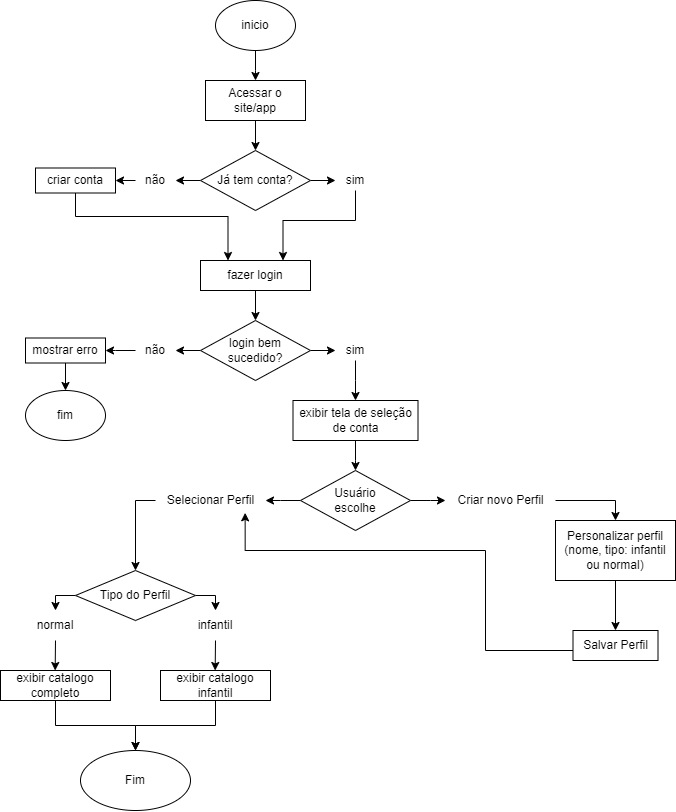

The diagram above was exported from draw.io. Its source (the exported page's mxGraphModel, read from the mxfile embedded in the PNG):
<mxGraphModel dx="1453" dy="732" grid="1" gridSize="10" guides="1" tooltips="1" connect="1" arrows="1" fold="1" page="1" pageScale="1" pageWidth="827" pageHeight="1169" math="0" shadow="0">
  <root>
    <mxCell id="0" />
    <mxCell id="1" parent="0" />
    <mxCell id="5FUtWs4meeUy_K9YJKYC-4" value="" style="edgeStyle=orthogonalEdgeStyle;rounded=0;orthogonalLoop=1;jettySize=auto;html=1;" parent="1" source="5FUtWs4meeUy_K9YJKYC-2" edge="1">
      <mxGeometry relative="1" as="geometry">
        <mxPoint x="320" y="90" as="targetPoint" />
      </mxGeometry>
    </mxCell>
    <mxCell id="5FUtWs4meeUy_K9YJKYC-2" value="inicio" style="ellipse;whiteSpace=wrap;html=1;" parent="1" vertex="1">
      <mxGeometry x="280" y="10" width="80" height="50" as="geometry" />
    </mxCell>
    <mxCell id="5FUtWs4meeUy_K9YJKYC-5" style="edgeStyle=orthogonalEdgeStyle;rounded=0;orthogonalLoop=1;jettySize=auto;html=1;" parent="1" source="5FUtWs4meeUy_K9YJKYC-3" target="5FUtWs4meeUy_K9YJKYC-6" edge="1">
      <mxGeometry relative="1" as="geometry">
        <mxPoint x="320" y="160" as="targetPoint" />
      </mxGeometry>
    </mxCell>
    <mxCell id="5FUtWs4meeUy_K9YJKYC-3" value="Acessar o site/app" style="whiteSpace=wrap;html=1;" parent="1" vertex="1">
      <mxGeometry x="270" y="90" width="100" height="40" as="geometry" />
    </mxCell>
    <mxCell id="5FUtWs4meeUy_K9YJKYC-7" style="edgeStyle=orthogonalEdgeStyle;rounded=0;orthogonalLoop=1;jettySize=auto;html=1;exitX=0;exitY=0.5;exitDx=0;exitDy=0;" parent="1" source="5FUtWs4meeUy_K9YJKYC-6" edge="1">
      <mxGeometry relative="1" as="geometry">
        <mxPoint x="240" y="190" as="targetPoint" />
        <Array as="points">
          <mxPoint x="240" y="190" />
        </Array>
      </mxGeometry>
    </mxCell>
    <mxCell id="5FUtWs4meeUy_K9YJKYC-8" style="edgeStyle=orthogonalEdgeStyle;rounded=0;orthogonalLoop=1;jettySize=auto;html=1;exitX=1;exitY=0.5;exitDx=0;exitDy=0;" parent="1" source="5FUtWs4meeUy_K9YJKYC-6" edge="1">
      <mxGeometry relative="1" as="geometry">
        <mxPoint x="400" y="190" as="targetPoint" />
      </mxGeometry>
    </mxCell>
    <mxCell id="5FUtWs4meeUy_K9YJKYC-6" value="Já tem conta?" style="rhombus;whiteSpace=wrap;html=1;" parent="1" vertex="1">
      <mxGeometry x="265" y="160" width="110" height="60" as="geometry" />
    </mxCell>
    <mxCell id="5FUtWs4meeUy_K9YJKYC-15" style="edgeStyle=orthogonalEdgeStyle;rounded=0;orthogonalLoop=1;jettySize=auto;html=1;entryX=0.75;entryY=0;entryDx=0;entryDy=0;" parent="1" source="5FUtWs4meeUy_K9YJKYC-9" target="5FUtWs4meeUy_K9YJKYC-14" edge="1">
      <mxGeometry relative="1" as="geometry">
        <mxPoint x="350" y="230" as="targetPoint" />
        <Array as="points">
          <mxPoint x="420" y="230" />
          <mxPoint x="348" y="230" />
        </Array>
      </mxGeometry>
    </mxCell>
    <mxCell id="5FUtWs4meeUy_K9YJKYC-9" value="sim" style="text;strokeColor=none;align=center;fillColor=none;html=1;verticalAlign=middle;whiteSpace=wrap;rounded=0;" parent="1" vertex="1">
      <mxGeometry x="400" y="180" width="40" height="20" as="geometry" />
    </mxCell>
    <mxCell id="5FUtWs4meeUy_K9YJKYC-11" style="edgeStyle=orthogonalEdgeStyle;rounded=0;orthogonalLoop=1;jettySize=auto;html=1;" parent="1" source="5FUtWs4meeUy_K9YJKYC-10" edge="1">
      <mxGeometry relative="1" as="geometry">
        <mxPoint x="180" y="190" as="targetPoint" />
      </mxGeometry>
    </mxCell>
    <mxCell id="5FUtWs4meeUy_K9YJKYC-10" value="&lt;font style=&quot;vertical-align: inherit;&quot;&gt;&lt;font style=&quot;vertical-align: inherit;&quot;&gt;não&lt;/font&gt;&lt;/font&gt;" style="text;strokeColor=none;align=center;fillColor=none;html=1;verticalAlign=middle;whiteSpace=wrap;rounded=0;" parent="1" vertex="1">
      <mxGeometry x="200" y="180" width="40" height="20" as="geometry" />
    </mxCell>
    <mxCell id="5FUtWs4meeUy_K9YJKYC-16" style="edgeStyle=orthogonalEdgeStyle;rounded=0;orthogonalLoop=1;jettySize=auto;html=1;entryX=0.25;entryY=0;entryDx=0;entryDy=0;" parent="1" source="5FUtWs4meeUy_K9YJKYC-13" target="5FUtWs4meeUy_K9YJKYC-14" edge="1">
      <mxGeometry relative="1" as="geometry">
        <mxPoint x="270" y="226" as="targetPoint" />
        <Array as="points">
          <mxPoint x="140" y="226" />
          <mxPoint x="293" y="226" />
        </Array>
      </mxGeometry>
    </mxCell>
    <mxCell id="5FUtWs4meeUy_K9YJKYC-13" value="criar conta" style="rounded=0;whiteSpace=wrap;html=1;" parent="1" vertex="1">
      <mxGeometry x="100" y="177.5" width="80" height="25" as="geometry" />
    </mxCell>
    <mxCell id="t271BonKMp2xQ6SB4v3t-1" style="edgeStyle=orthogonalEdgeStyle;rounded=0;orthogonalLoop=1;jettySize=auto;html=1;" parent="1" source="5FUtWs4meeUy_K9YJKYC-14" target="t271BonKMp2xQ6SB4v3t-2" edge="1">
      <mxGeometry relative="1" as="geometry">
        <mxPoint x="320" y="330" as="targetPoint" />
      </mxGeometry>
    </mxCell>
    <mxCell id="5FUtWs4meeUy_K9YJKYC-14" value="fazer login" style="rounded=0;whiteSpace=wrap;html=1;" parent="1" vertex="1">
      <mxGeometry x="265" y="270" width="110" height="30" as="geometry" />
    </mxCell>
    <mxCell id="t271BonKMp2xQ6SB4v3t-4" style="edgeStyle=orthogonalEdgeStyle;rounded=0;orthogonalLoop=1;jettySize=auto;html=1;exitX=0;exitY=0.5;exitDx=0;exitDy=0;" parent="1" source="t271BonKMp2xQ6SB4v3t-2" edge="1">
      <mxGeometry relative="1" as="geometry">
        <mxPoint x="240" y="360" as="targetPoint" />
      </mxGeometry>
    </mxCell>
    <mxCell id="t271BonKMp2xQ6SB4v3t-5" style="edgeStyle=orthogonalEdgeStyle;rounded=0;orthogonalLoop=1;jettySize=auto;html=1;" parent="1" source="t271BonKMp2xQ6SB4v3t-2" edge="1">
      <mxGeometry relative="1" as="geometry">
        <mxPoint x="400" y="360" as="targetPoint" />
      </mxGeometry>
    </mxCell>
    <mxCell id="t271BonKMp2xQ6SB4v3t-2" value="&lt;font style=&quot;vertical-align: inherit;&quot;&gt;&lt;font style=&quot;vertical-align: inherit;&quot;&gt;&lt;font style=&quot;vertical-align: inherit;&quot;&gt;&lt;font style=&quot;vertical-align: inherit;&quot;&gt;&lt;font style=&quot;vertical-align: inherit;&quot;&gt;&lt;font style=&quot;vertical-align: inherit;&quot;&gt;login bem sucedido?&lt;/font&gt;&lt;/font&gt;&lt;/font&gt;&lt;/font&gt;&lt;/font&gt;&lt;/font&gt;" style="rhombus;whiteSpace=wrap;html=1;" parent="1" vertex="1">
      <mxGeometry x="265" y="330" width="110" height="60" as="geometry" />
    </mxCell>
    <mxCell id="t271BonKMp2xQ6SB4v3t-12" style="edgeStyle=orthogonalEdgeStyle;rounded=0;orthogonalLoop=1;jettySize=auto;html=1;" parent="1" source="t271BonKMp2xQ6SB4v3t-6" edge="1">
      <mxGeometry relative="1" as="geometry">
        <mxPoint x="420" y="410" as="targetPoint" />
      </mxGeometry>
    </mxCell>
    <mxCell id="t271BonKMp2xQ6SB4v3t-6" value="sim" style="text;strokeColor=none;align=center;fillColor=none;html=1;verticalAlign=middle;whiteSpace=wrap;rounded=0;" parent="1" vertex="1">
      <mxGeometry x="400" y="350" width="40" height="20" as="geometry" />
    </mxCell>
    <mxCell id="t271BonKMp2xQ6SB4v3t-9" style="edgeStyle=orthogonalEdgeStyle;rounded=0;orthogonalLoop=1;jettySize=auto;html=1;" parent="1" source="t271BonKMp2xQ6SB4v3t-7" edge="1">
      <mxGeometry relative="1" as="geometry">
        <mxPoint x="170" y="360" as="targetPoint" />
      </mxGeometry>
    </mxCell>
    <mxCell id="t271BonKMp2xQ6SB4v3t-7" value="&lt;font style=&quot;vertical-align: inherit;&quot;&gt;&lt;font style=&quot;vertical-align: inherit;&quot;&gt;não&lt;/font&gt;&lt;/font&gt;" style="text;strokeColor=none;align=center;fillColor=none;html=1;verticalAlign=middle;whiteSpace=wrap;rounded=0;" parent="1" vertex="1">
      <mxGeometry x="200" y="350" width="40" height="20" as="geometry" />
    </mxCell>
    <mxCell id="t271BonKMp2xQ6SB4v3t-10" style="edgeStyle=orthogonalEdgeStyle;rounded=0;orthogonalLoop=1;jettySize=auto;html=1;" parent="1" source="t271BonKMp2xQ6SB4v3t-8" target="t271BonKMp2xQ6SB4v3t-11" edge="1">
      <mxGeometry relative="1" as="geometry">
        <mxPoint x="130" y="420" as="targetPoint" />
      </mxGeometry>
    </mxCell>
    <mxCell id="t271BonKMp2xQ6SB4v3t-8" value="&lt;font style=&quot;vertical-align: inherit;&quot;&gt;&lt;font style=&quot;vertical-align: inherit;&quot;&gt;mostrar erro&lt;/font&gt;&lt;/font&gt;" style="rounded=0;whiteSpace=wrap;html=1;" parent="1" vertex="1">
      <mxGeometry x="90" y="347.5" width="80" height="25" as="geometry" />
    </mxCell>
    <mxCell id="t271BonKMp2xQ6SB4v3t-11" value="&lt;font style=&quot;vertical-align: inherit;&quot;&gt;&lt;font style=&quot;vertical-align: inherit;&quot;&gt;fim&lt;/font&gt;&lt;/font&gt;" style="ellipse;whiteSpace=wrap;html=1;" parent="1" vertex="1">
      <mxGeometry x="90" y="400" width="80" height="50" as="geometry" />
    </mxCell>
    <mxCell id="t271BonKMp2xQ6SB4v3t-14" style="edgeStyle=orthogonalEdgeStyle;rounded=0;orthogonalLoop=1;jettySize=auto;html=1;" parent="1" source="t271BonKMp2xQ6SB4v3t-13" edge="1">
      <mxGeometry relative="1" as="geometry">
        <mxPoint x="420" y="480" as="targetPoint" />
      </mxGeometry>
    </mxCell>
    <mxCell id="t271BonKMp2xQ6SB4v3t-13" value="&lt;font style=&quot;vertical-align: inherit;&quot;&gt;&lt;font style=&quot;vertical-align: inherit;&quot;&gt;exibir tela de seleção de conta&lt;/font&gt;&lt;/font&gt;" style="rounded=0;whiteSpace=wrap;html=1;" parent="1" vertex="1">
      <mxGeometry x="357.5" y="410" width="125" height="40" as="geometry" />
    </mxCell>
    <mxCell id="t271BonKMp2xQ6SB4v3t-19" style="edgeStyle=orthogonalEdgeStyle;rounded=0;orthogonalLoop=1;jettySize=auto;html=1;" parent="1" source="t271BonKMp2xQ6SB4v3t-18" edge="1">
      <mxGeometry relative="1" as="geometry">
        <mxPoint x="330" y="510" as="targetPoint" />
      </mxGeometry>
    </mxCell>
    <mxCell id="t271BonKMp2xQ6SB4v3t-20" style="edgeStyle=orthogonalEdgeStyle;rounded=0;orthogonalLoop=1;jettySize=auto;html=1;" parent="1" source="t271BonKMp2xQ6SB4v3t-18" edge="1">
      <mxGeometry relative="1" as="geometry">
        <mxPoint x="510" y="510" as="targetPoint" />
      </mxGeometry>
    </mxCell>
    <mxCell id="t271BonKMp2xQ6SB4v3t-18" value="" style="rhombus;whiteSpace=wrap;html=1;" parent="1" vertex="1">
      <mxGeometry x="365" y="480" width="110" height="60" as="geometry" />
    </mxCell>
    <mxCell id="t271BonKMp2xQ6SB4v3t-15" value="&lt;font style=&quot;vertical-align: inherit;&quot;&gt;&lt;font style=&quot;vertical-align: inherit;&quot;&gt;Usuário escolhe&lt;/font&gt;&lt;/font&gt;" style="text;strokeColor=none;align=center;fillColor=none;html=1;verticalAlign=middle;whiteSpace=wrap;rounded=0;container=0;" parent="1" vertex="1">
      <mxGeometry x="390" y="495" width="60" height="30" as="geometry" />
    </mxCell>
    <mxCell id="Mac973422dWBaZiTrYMx-8" style="edgeStyle=orthogonalEdgeStyle;rounded=0;orthogonalLoop=1;jettySize=auto;html=1;" parent="1" source="t271BonKMp2xQ6SB4v3t-22" edge="1">
      <mxGeometry relative="1" as="geometry">
        <mxPoint x="200" y="580" as="targetPoint" />
      </mxGeometry>
    </mxCell>
    <mxCell id="t271BonKMp2xQ6SB4v3t-22" value="&lt;font style=&quot;vertical-align: inherit;&quot;&gt;&lt;font style=&quot;vertical-align: inherit;&quot;&gt;&lt;font style=&quot;vertical-align: inherit;&quot;&gt;&lt;font style=&quot;vertical-align: inherit;&quot;&gt;Selecionar Perfil&lt;/font&gt;&lt;/font&gt;&lt;/font&gt;&lt;/font&gt;" style="text;html=1;align=center;verticalAlign=middle;resizable=0;points=[];autosize=1;strokeColor=none;fillColor=none;" parent="1" vertex="1">
      <mxGeometry x="220" y="495" width="110" height="30" as="geometry" />
    </mxCell>
    <mxCell id="Mac973422dWBaZiTrYMx-7" style="edgeStyle=orthogonalEdgeStyle;rounded=0;orthogonalLoop=1;jettySize=auto;html=1;entryX=0.5;entryY=0;entryDx=0;entryDy=0;" parent="1" source="t271BonKMp2xQ6SB4v3t-23" target="Mac973422dWBaZiTrYMx-2" edge="1">
      <mxGeometry relative="1" as="geometry">
        <mxPoint x="680" y="520" as="targetPoint" />
        <Array as="points">
          <mxPoint x="680" y="510" />
        </Array>
      </mxGeometry>
    </mxCell>
    <mxCell id="t271BonKMp2xQ6SB4v3t-23" value="&lt;font style=&quot;vertical-align: inherit;&quot;&gt;&lt;font style=&quot;vertical-align: inherit;&quot;&gt;&lt;font style=&quot;vertical-align: inherit;&quot;&gt;&lt;font style=&quot;vertical-align: inherit;&quot;&gt;Criar novo Perfil&lt;/font&gt;&lt;/font&gt;&lt;/font&gt;&lt;/font&gt;" style="text;html=1;align=center;verticalAlign=middle;resizable=0;points=[];autosize=1;strokeColor=none;fillColor=none;" parent="1" vertex="1">
      <mxGeometry x="510" y="495" width="110" height="30" as="geometry" />
    </mxCell>
    <mxCell id="Mac973422dWBaZiTrYMx-4" value="" style="edgeStyle=orthogonalEdgeStyle;rounded=0;orthogonalLoop=1;jettySize=auto;html=1;" parent="1" source="Mac973422dWBaZiTrYMx-2" target="Mac973422dWBaZiTrYMx-3" edge="1">
      <mxGeometry relative="1" as="geometry" />
    </mxCell>
    <mxCell id="Mac973422dWBaZiTrYMx-2" value="Personalizar perfil&lt;div&gt;(nome, tipo: infantil ou normal)&lt;/div&gt;" style="rounded=0;whiteSpace=wrap;html=1;" parent="1" vertex="1">
      <mxGeometry x="620" y="530.0000000000001" width="120" height="60" as="geometry" />
    </mxCell>
    <mxCell id="Mac973422dWBaZiTrYMx-5" style="edgeStyle=orthogonalEdgeStyle;rounded=0;orthogonalLoop=1;jettySize=auto;html=1;entryX=0.815;entryY=0.911;entryDx=0;entryDy=0;entryPerimeter=0;" parent="1" source="Mac973422dWBaZiTrYMx-3" target="t271BonKMp2xQ6SB4v3t-22" edge="1">
      <mxGeometry relative="1" as="geometry">
        <mxPoint x="289.9999999999999" y="530.0000000000001" as="targetPoint" />
        <Array as="points">
          <mxPoint x="550" y="660" />
          <mxPoint x="550" y="560" />
          <mxPoint x="310" y="560" />
        </Array>
      </mxGeometry>
    </mxCell>
    <mxCell id="Mac973422dWBaZiTrYMx-3" value="Salvar Perfil" style="whiteSpace=wrap;html=1;rounded=0;" parent="1" vertex="1">
      <mxGeometry x="637.5" y="640" width="85" height="30" as="geometry" />
    </mxCell>
    <mxCell id="Mac973422dWBaZiTrYMx-10" style="edgeStyle=orthogonalEdgeStyle;rounded=0;orthogonalLoop=1;jettySize=auto;html=1;exitX=0;exitY=0.5;exitDx=0;exitDy=0;" parent="1" source="Mac973422dWBaZiTrYMx-9" edge="1">
      <mxGeometry relative="1" as="geometry">
        <mxPoint x="120" y="620" as="targetPoint" />
      </mxGeometry>
    </mxCell>
    <mxCell id="Mac973422dWBaZiTrYMx-11" style="edgeStyle=orthogonalEdgeStyle;rounded=0;orthogonalLoop=1;jettySize=auto;html=1;exitX=1;exitY=0.5;exitDx=0;exitDy=0;" parent="1" source="Mac973422dWBaZiTrYMx-9" edge="1">
      <mxGeometry relative="1" as="geometry">
        <mxPoint x="280" y="620" as="targetPoint" />
        <Array as="points">
          <mxPoint x="280" y="605" />
        </Array>
      </mxGeometry>
    </mxCell>
    <mxCell id="Mac973422dWBaZiTrYMx-9" value="Tipo do Perfil" style="rhombus;whiteSpace=wrap;html=1;" parent="1" vertex="1">
      <mxGeometry x="140" y="580" width="120" height="50" as="geometry" />
    </mxCell>
    <mxCell id="Mac973422dWBaZiTrYMx-15" style="edgeStyle=orthogonalEdgeStyle;rounded=0;orthogonalLoop=1;jettySize=auto;html=1;exitX=0.5;exitY=1;exitDx=0;exitDy=0;" parent="1" source="Mac973422dWBaZiTrYMx-12" edge="1">
      <mxGeometry relative="1" as="geometry">
        <mxPoint x="279.66666666666674" y="680" as="targetPoint" />
      </mxGeometry>
    </mxCell>
    <mxCell id="Mac973422dWBaZiTrYMx-12" value="infantil" style="text;strokeColor=none;align=center;fillColor=none;html=1;verticalAlign=middle;whiteSpace=wrap;rounded=0;" parent="1" vertex="1">
      <mxGeometry x="260" y="620" width="40" height="30" as="geometry" />
    </mxCell>
    <mxCell id="Mac973422dWBaZiTrYMx-14" style="edgeStyle=orthogonalEdgeStyle;rounded=0;orthogonalLoop=1;jettySize=auto;html=1;exitX=0.5;exitY=1;exitDx=0;exitDy=0;" parent="1" source="Mac973422dWBaZiTrYMx-13" edge="1">
      <mxGeometry relative="1" as="geometry">
        <mxPoint x="119.66666666666674" y="680" as="targetPoint" />
      </mxGeometry>
    </mxCell>
    <mxCell id="Mac973422dWBaZiTrYMx-13" value="&lt;font style=&quot;vertical-align: inherit;&quot;&gt;&lt;font style=&quot;vertical-align: inherit;&quot;&gt;normal&lt;/font&gt;&lt;/font&gt;" style="text;strokeColor=none;align=center;fillColor=none;html=1;verticalAlign=middle;whiteSpace=wrap;rounded=0;" parent="1" vertex="1">
      <mxGeometry x="100" y="620" width="40" height="30" as="geometry" />
    </mxCell>
    <mxCell id="qEnAXUG7qf3iTC7lUY_w-3" style="edgeStyle=orthogonalEdgeStyle;rounded=0;orthogonalLoop=1;jettySize=auto;html=1;exitX=0.5;exitY=1;exitDx=0;exitDy=0;entryX=0.5;entryY=0;entryDx=0;entryDy=0;" edge="1" parent="1" source="Mac973422dWBaZiTrYMx-16" target="qEnAXUG7qf3iTC7lUY_w-1">
      <mxGeometry relative="1" as="geometry" />
    </mxCell>
    <mxCell id="Mac973422dWBaZiTrYMx-16" value="exibir catalogo completo" style="rounded=0;whiteSpace=wrap;html=1;" parent="1" vertex="1">
      <mxGeometry x="65" y="680" width="110" height="30" as="geometry" />
    </mxCell>
    <mxCell id="qEnAXUG7qf3iTC7lUY_w-2" style="edgeStyle=orthogonalEdgeStyle;rounded=0;orthogonalLoop=1;jettySize=auto;html=1;exitX=0.5;exitY=1;exitDx=0;exitDy=0;entryX=0.5;entryY=0;entryDx=0;entryDy=0;" edge="1" parent="1" source="Mac973422dWBaZiTrYMx-17" target="qEnAXUG7qf3iTC7lUY_w-1">
      <mxGeometry relative="1" as="geometry" />
    </mxCell>
    <mxCell id="Mac973422dWBaZiTrYMx-17" value="exibir catalogo infantil" style="rounded=0;whiteSpace=wrap;html=1;" parent="1" vertex="1">
      <mxGeometry x="225" y="680" width="110" height="30" as="geometry" />
    </mxCell>
    <mxCell id="qEnAXUG7qf3iTC7lUY_w-1" value="&lt;font style=&quot;vertical-align: inherit;&quot;&gt;&lt;font style=&quot;vertical-align: inherit;&quot;&gt;Fim&lt;/font&gt;&lt;/font&gt;" style="ellipse;whiteSpace=wrap;html=1;" vertex="1" parent="1">
      <mxGeometry x="145" y="760" width="110" height="60" as="geometry" />
    </mxCell>
  </root>
</mxGraphModel>